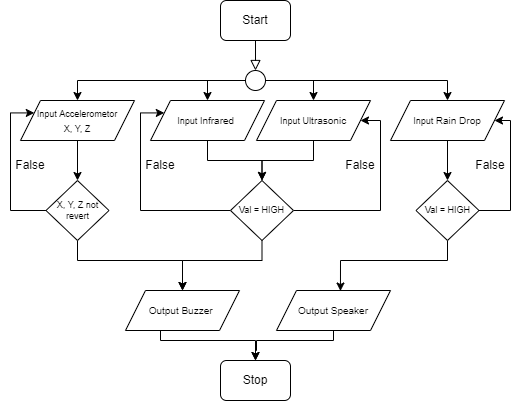

The diagram above was exported from draw.io. Its source (the exported page's mxGraphModel, read from the mxfile embedded in the PNG):
<mxGraphModel dx="650" dy="647" grid="1" gridSize="10" guides="1" tooltips="1" connect="1" arrows="1" fold="1" page="1" pageScale="1" pageWidth="827" pageHeight="1169" math="0" shadow="0">
  <root>
    <mxCell id="0" />
    <mxCell id="1" parent="0" />
    <mxCell id="Cm0q9tG-m10Q7HGSnIIG-1" value="" style="rounded=0;html=1;jettySize=auto;orthogonalLoop=1;fontSize=11;endArrow=block;endFill=0;endSize=8;strokeWidth=1;shadow=0;labelBackgroundColor=none;edgeStyle=orthogonalEdgeStyle;entryX=0.5;entryY=0;entryDx=0;entryDy=0;" edge="1" parent="1" source="Cm0q9tG-m10Q7HGSnIIG-2" target="Cm0q9tG-m10Q7HGSnIIG-6">
      <mxGeometry relative="1" as="geometry">
        <mxPoint x="220" y="170" as="targetPoint" />
      </mxGeometry>
    </mxCell>
    <mxCell id="Cm0q9tG-m10Q7HGSnIIG-2" value="Start" style="rounded=1;whiteSpace=wrap;html=1;fontSize=12;glass=0;strokeWidth=1;shadow=0;" vertex="1" parent="1">
      <mxGeometry x="280" y="80" width="70" height="40" as="geometry" />
    </mxCell>
    <mxCell id="Cm0q9tG-m10Q7HGSnIIG-3" style="edgeStyle=orthogonalEdgeStyle;rounded=0;orthogonalLoop=1;jettySize=auto;html=1;entryX=0.5;entryY=0;entryDx=0;entryDy=0;" edge="1" parent="1" source="Cm0q9tG-m10Q7HGSnIIG-6" target="Cm0q9tG-m10Q7HGSnIIG-12">
      <mxGeometry relative="1" as="geometry">
        <Array as="points">
          <mxPoint x="267" y="160" />
        </Array>
      </mxGeometry>
    </mxCell>
    <mxCell id="Cm0q9tG-m10Q7HGSnIIG-5" style="edgeStyle=orthogonalEdgeStyle;rounded=0;orthogonalLoop=1;jettySize=auto;html=1;" edge="1" parent="1" source="Cm0q9tG-m10Q7HGSnIIG-6" target="Cm0q9tG-m10Q7HGSnIIG-10">
      <mxGeometry relative="1" as="geometry" />
    </mxCell>
    <mxCell id="Cm0q9tG-m10Q7HGSnIIG-29" style="edgeStyle=orthogonalEdgeStyle;rounded=0;orthogonalLoop=1;jettySize=auto;html=1;" edge="1" parent="1" source="Cm0q9tG-m10Q7HGSnIIG-6" target="Cm0q9tG-m10Q7HGSnIIG-28">
      <mxGeometry relative="1" as="geometry" />
    </mxCell>
    <mxCell id="Cm0q9tG-m10Q7HGSnIIG-42" style="edgeStyle=orthogonalEdgeStyle;rounded=0;orthogonalLoop=1;jettySize=auto;html=1;" edge="1" parent="1" source="Cm0q9tG-m10Q7HGSnIIG-6" target="Cm0q9tG-m10Q7HGSnIIG-8">
      <mxGeometry relative="1" as="geometry">
        <Array as="points">
          <mxPoint x="373" y="160" />
        </Array>
      </mxGeometry>
    </mxCell>
    <mxCell id="Cm0q9tG-m10Q7HGSnIIG-6" value="" style="ellipse;whiteSpace=wrap;html=1;aspect=fixed;" vertex="1" parent="1">
      <mxGeometry x="305" y="150" width="20" height="20" as="geometry" />
    </mxCell>
    <mxCell id="Cm0q9tG-m10Q7HGSnIIG-7" style="edgeStyle=orthogonalEdgeStyle;rounded=0;orthogonalLoop=1;jettySize=auto;html=1;" edge="1" parent="1" source="Cm0q9tG-m10Q7HGSnIIG-8" target="Cm0q9tG-m10Q7HGSnIIG-19">
      <mxGeometry relative="1" as="geometry" />
    </mxCell>
    <mxCell id="Cm0q9tG-m10Q7HGSnIIG-8" value="&lt;span style=&quot;font-size: 9px&quot;&gt;Input U&lt;/span&gt;&lt;font size=&quot;1&quot;&gt;ltrasonic&lt;/font&gt;" style="shape=parallelogram;perimeter=parallelogramPerimeter;whiteSpace=wrap;html=1;fixedSize=1;" vertex="1" parent="1">
      <mxGeometry x="316" y="180" width="114" height="40" as="geometry" />
    </mxCell>
    <mxCell id="Cm0q9tG-m10Q7HGSnIIG-9" style="edgeStyle=orthogonalEdgeStyle;rounded=0;orthogonalLoop=1;jettySize=auto;html=1;entryX=0.5;entryY=0;entryDx=0;entryDy=0;fontSize=9;" edge="1" parent="1" source="Cm0q9tG-m10Q7HGSnIIG-10" target="Cm0q9tG-m10Q7HGSnIIG-15">
      <mxGeometry relative="1" as="geometry" />
    </mxCell>
    <mxCell id="Cm0q9tG-m10Q7HGSnIIG-10" value="&lt;font style=&quot;font-size: 9px&quot;&gt;Input Accelerometor&lt;br&gt;X, Y, Z&lt;br&gt;&lt;/font&gt;" style="shape=parallelogram;perimeter=parallelogramPerimeter;whiteSpace=wrap;html=1;fixedSize=1;" vertex="1" parent="1">
      <mxGeometry x="80" y="180" width="114" height="40" as="geometry" />
    </mxCell>
    <mxCell id="Cm0q9tG-m10Q7HGSnIIG-11" style="edgeStyle=orthogonalEdgeStyle;rounded=0;orthogonalLoop=1;jettySize=auto;html=1;" edge="1" parent="1" source="Cm0q9tG-m10Q7HGSnIIG-12" target="Cm0q9tG-m10Q7HGSnIIG-19">
      <mxGeometry relative="1" as="geometry" />
    </mxCell>
    <mxCell id="Cm0q9tG-m10Q7HGSnIIG-12" value="&lt;span style=&quot;font-size: 9px&quot;&gt;Input&amp;nbsp;&lt;/span&gt;&lt;font size=&quot;1&quot;&gt;Infrared&amp;nbsp;&lt;/font&gt;" style="shape=parallelogram;perimeter=parallelogramPerimeter;whiteSpace=wrap;html=1;fixedSize=1;" vertex="1" parent="1">
      <mxGeometry x="210" y="180" width="114" height="40" as="geometry" />
    </mxCell>
    <mxCell id="Cm0q9tG-m10Q7HGSnIIG-13" style="edgeStyle=orthogonalEdgeStyle;rounded=0;orthogonalLoop=1;jettySize=auto;html=1;entryX=0.5;entryY=0;entryDx=0;entryDy=0;" edge="1" parent="1" source="Cm0q9tG-m10Q7HGSnIIG-15" target="Cm0q9tG-m10Q7HGSnIIG-21">
      <mxGeometry relative="1" as="geometry">
        <Array as="points">
          <mxPoint x="137" y="340" />
          <mxPoint x="242" y="340" />
        </Array>
      </mxGeometry>
    </mxCell>
    <mxCell id="Cm0q9tG-m10Q7HGSnIIG-14" style="edgeStyle=orthogonalEdgeStyle;rounded=0;orthogonalLoop=1;jettySize=auto;html=1;entryX=0;entryY=0.25;entryDx=0;entryDy=0;" edge="1" parent="1" source="Cm0q9tG-m10Q7HGSnIIG-15" target="Cm0q9tG-m10Q7HGSnIIG-10">
      <mxGeometry relative="1" as="geometry">
        <Array as="points">
          <mxPoint x="70" y="290" />
          <mxPoint x="70" y="192" />
        </Array>
      </mxGeometry>
    </mxCell>
    <mxCell id="Cm0q9tG-m10Q7HGSnIIG-15" value="X, Y, Z not revert" style="rhombus;whiteSpace=wrap;html=1;fontSize=9;" vertex="1" parent="1">
      <mxGeometry x="105.5" y="260" width="63" height="60" as="geometry" />
    </mxCell>
    <mxCell id="Cm0q9tG-m10Q7HGSnIIG-16" style="edgeStyle=orthogonalEdgeStyle;rounded=0;orthogonalLoop=1;jettySize=auto;html=1;" edge="1" parent="1" source="Cm0q9tG-m10Q7HGSnIIG-19" target="Cm0q9tG-m10Q7HGSnIIG-21">
      <mxGeometry relative="1" as="geometry">
        <Array as="points">
          <mxPoint x="322" y="340" />
          <mxPoint x="242" y="340" />
        </Array>
      </mxGeometry>
    </mxCell>
    <mxCell id="Cm0q9tG-m10Q7HGSnIIG-17" style="edgeStyle=orthogonalEdgeStyle;rounded=0;orthogonalLoop=1;jettySize=auto;html=1;entryX=0;entryY=0.25;entryDx=0;entryDy=0;" edge="1" parent="1" source="Cm0q9tG-m10Q7HGSnIIG-19" target="Cm0q9tG-m10Q7HGSnIIG-12">
      <mxGeometry relative="1" as="geometry">
        <Array as="points">
          <mxPoint x="200" y="290" />
          <mxPoint x="200" y="192" />
        </Array>
      </mxGeometry>
    </mxCell>
    <mxCell id="Cm0q9tG-m10Q7HGSnIIG-18" style="edgeStyle=orthogonalEdgeStyle;rounded=0;orthogonalLoop=1;jettySize=auto;html=1;entryX=1;entryY=0.5;entryDx=0;entryDy=0;" edge="1" parent="1" source="Cm0q9tG-m10Q7HGSnIIG-19" target="Cm0q9tG-m10Q7HGSnIIG-8">
      <mxGeometry relative="1" as="geometry">
        <Array as="points">
          <mxPoint x="440" y="290" />
          <mxPoint x="440" y="200" />
        </Array>
      </mxGeometry>
    </mxCell>
    <mxCell id="Cm0q9tG-m10Q7HGSnIIG-19" value="Val = HIGH" style="rhombus;whiteSpace=wrap;html=1;fontSize=9;" vertex="1" parent="1">
      <mxGeometry x="290" y="260" width="63" height="60" as="geometry" />
    </mxCell>
    <mxCell id="Cm0q9tG-m10Q7HGSnIIG-20" style="edgeStyle=orthogonalEdgeStyle;rounded=0;orthogonalLoop=1;jettySize=auto;html=1;fontSize=9;" edge="1" parent="1" source="Cm0q9tG-m10Q7HGSnIIG-21" target="Cm0q9tG-m10Q7HGSnIIG-22">
      <mxGeometry relative="1" as="geometry">
        <Array as="points">
          <mxPoint x="220" y="420" />
          <mxPoint x="315" y="420" />
        </Array>
      </mxGeometry>
    </mxCell>
    <mxCell id="Cm0q9tG-m10Q7HGSnIIG-21" value="&lt;font&gt;&lt;font size=&quot;1&quot;&gt;Output Buzzer&amp;nbsp;&lt;/font&gt;&lt;br&gt;&lt;/font&gt;" style="shape=parallelogram;perimeter=parallelogramPerimeter;whiteSpace=wrap;html=1;fixedSize=1;" vertex="1" parent="1">
      <mxGeometry x="185" y="370" width="114" height="40" as="geometry" />
    </mxCell>
    <mxCell id="Cm0q9tG-m10Q7HGSnIIG-22" value="Stop" style="rounded=1;whiteSpace=wrap;html=1;fontSize=12;glass=0;strokeWidth=1;shadow=0;" vertex="1" parent="1">
      <mxGeometry x="280" y="440" width="70" height="40" as="geometry" />
    </mxCell>
    <mxCell id="Cm0q9tG-m10Q7HGSnIIG-23" value="False" style="text;html=1;strokeColor=none;fillColor=none;align=center;verticalAlign=middle;whiteSpace=wrap;rounded=0;" vertex="1" parent="1">
      <mxGeometry x="60" y="230" width="60" height="30" as="geometry" />
    </mxCell>
    <mxCell id="Cm0q9tG-m10Q7HGSnIIG-24" value="False" style="text;html=1;strokeColor=none;fillColor=none;align=center;verticalAlign=middle;whiteSpace=wrap;rounded=0;" vertex="1" parent="1">
      <mxGeometry x="190" y="230" width="60" height="30" as="geometry" />
    </mxCell>
    <mxCell id="Cm0q9tG-m10Q7HGSnIIG-25" value="False" style="text;html=1;strokeColor=none;fillColor=none;align=center;verticalAlign=middle;whiteSpace=wrap;rounded=0;" vertex="1" parent="1">
      <mxGeometry x="390" y="230" width="60" height="30" as="geometry" />
    </mxCell>
    <mxCell id="Cm0q9tG-m10Q7HGSnIIG-31" style="edgeStyle=orthogonalEdgeStyle;rounded=0;orthogonalLoop=1;jettySize=auto;html=1;entryX=0.5;entryY=0;entryDx=0;entryDy=0;" edge="1" parent="1" source="Cm0q9tG-m10Q7HGSnIIG-28" target="Cm0q9tG-m10Q7HGSnIIG-30">
      <mxGeometry relative="1" as="geometry" />
    </mxCell>
    <mxCell id="Cm0q9tG-m10Q7HGSnIIG-28" value="&lt;span style=&quot;font-size: 9px&quot;&gt;Input&amp;nbsp;&lt;/span&gt;&lt;font size=&quot;1&quot;&gt;Rain Drop&lt;/font&gt;" style="shape=parallelogram;perimeter=parallelogramPerimeter;whiteSpace=wrap;html=1;fixedSize=1;" vertex="1" parent="1">
      <mxGeometry x="450" y="180" width="114" height="40" as="geometry" />
    </mxCell>
    <mxCell id="Cm0q9tG-m10Q7HGSnIIG-38" style="edgeStyle=orthogonalEdgeStyle;rounded=0;orthogonalLoop=1;jettySize=auto;html=1;entryX=0.561;entryY=0.013;entryDx=0;entryDy=0;entryPerimeter=0;" edge="1" parent="1" source="Cm0q9tG-m10Q7HGSnIIG-30" target="Cm0q9tG-m10Q7HGSnIIG-37">
      <mxGeometry relative="1" as="geometry">
        <Array as="points">
          <mxPoint x="507" y="340" />
          <mxPoint x="400" y="340" />
        </Array>
      </mxGeometry>
    </mxCell>
    <mxCell id="Cm0q9tG-m10Q7HGSnIIG-30" value="Val = HIGH" style="rhombus;whiteSpace=wrap;html=1;fontSize=9;" vertex="1" parent="1">
      <mxGeometry x="475.5" y="260" width="63" height="60" as="geometry" />
    </mxCell>
    <mxCell id="Cm0q9tG-m10Q7HGSnIIG-35" value="" style="endArrow=classic;html=1;rounded=0;exitX=1;exitY=0.5;exitDx=0;exitDy=0;entryX=1;entryY=0.5;entryDx=0;entryDy=0;" edge="1" parent="1" source="Cm0q9tG-m10Q7HGSnIIG-30" target="Cm0q9tG-m10Q7HGSnIIG-28">
      <mxGeometry width="50" height="50" relative="1" as="geometry">
        <mxPoint x="470" y="360" as="sourcePoint" />
        <mxPoint x="520" y="310" as="targetPoint" />
        <Array as="points">
          <mxPoint x="570" y="290" />
          <mxPoint x="570" y="200" />
        </Array>
      </mxGeometry>
    </mxCell>
    <mxCell id="Cm0q9tG-m10Q7HGSnIIG-39" style="edgeStyle=orthogonalEdgeStyle;rounded=0;orthogonalLoop=1;jettySize=auto;html=1;" edge="1" parent="1" source="Cm0q9tG-m10Q7HGSnIIG-37" target="Cm0q9tG-m10Q7HGSnIIG-22">
      <mxGeometry relative="1" as="geometry">
        <mxPoint x="320" y="430" as="targetPoint" />
        <Array as="points">
          <mxPoint x="393" y="420" />
          <mxPoint x="316" y="420" />
          <mxPoint x="316" y="430" />
          <mxPoint x="315" y="430" />
        </Array>
      </mxGeometry>
    </mxCell>
    <mxCell id="Cm0q9tG-m10Q7HGSnIIG-37" value="&lt;font&gt;&lt;font size=&quot;1&quot;&gt;Output Speaker&lt;/font&gt;&lt;br&gt;&lt;/font&gt;" style="shape=parallelogram;perimeter=parallelogramPerimeter;whiteSpace=wrap;html=1;fixedSize=1;" vertex="1" parent="1">
      <mxGeometry x="336" y="370" width="114" height="40" as="geometry" />
    </mxCell>
    <mxCell id="Cm0q9tG-m10Q7HGSnIIG-40" value="False" style="text;html=1;strokeColor=none;fillColor=none;align=center;verticalAlign=middle;whiteSpace=wrap;rounded=0;" vertex="1" parent="1">
      <mxGeometry x="520" y="230" width="60" height="30" as="geometry" />
    </mxCell>
  </root>
</mxGraphModel>